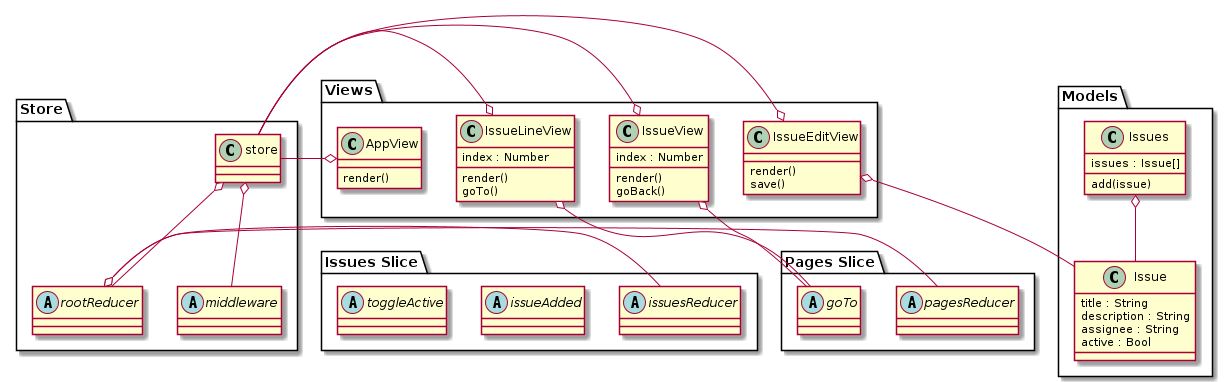

The diagram above was rendered by PlantUML. Its source (embedded in the PNG):
@startuml

package "Models" {
  class Issue {
    title : String
    description : String
    assignee : String
    active : Bool
  }

  class Issues {
    issues : Issue[]

    add(issue)
  }

  Issues o-- Issue
}

package "Issues Slice" {
  abstract class issuesReducer
  abstract class issueAdded
  abstract class toggleActive
}

package "Pages Slice" {
  abstract class pagesReducer
  abstract class goTo
}

package Store {
  abstract class rootReducer
  abstract class middleware
  class store

  rootReducer o- issuesReducer
  rootReducer o- pagesReducer

  store o-- rootReducer
  store o-- middleware
}

package "Views" {
  class IssueLineView {
    index : Number

    render()
    goTo()
  }

  IssueLineView o- store
  IssueLineView o-- goTo

  class IssueView {
    index : Number

    render()
    goBack()
  }

  IssueView o- store
  IssueView o-- goTo

  class IssueEditView {
    render()
    save()
  }

  IssueEditView o- store
  IssueEditView o-- Issue

  class AppView {
    render()
  }

  AppView o- store

  ' AppView o-- IssueLineView
  ' AppView o-- IssueEditView
  ' AppView o-- IssueView
}

@enduml